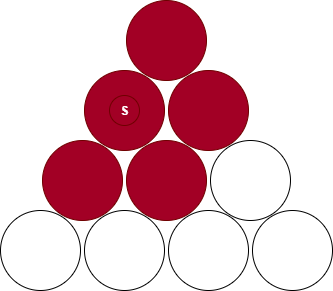

The diagram above was exported from draw.io. Its source (the exported page's mxGraphModel, read from the mxfile embedded in the PNG):
<mxGraphModel dx="832" dy="804" grid="1" gridSize="10" guides="1" tooltips="1" connect="1" arrows="1" fold="1" page="1" pageScale="1" pageWidth="850" pageHeight="1100" math="0" shadow="0">
  <root>
    <mxCell id="0" />
    <mxCell id="1" parent="0" />
    <mxCell id="2" value="" style="ellipse;whiteSpace=wrap;html=1;aspect=fixed;" vertex="1" parent="1">
      <mxGeometry x="259" y="420" width="80" height="80" as="geometry" />
    </mxCell>
    <mxCell id="3" value="" style="ellipse;whiteSpace=wrap;html=1;aspect=fixed;" vertex="1" parent="1">
      <mxGeometry x="343" y="420" width="80" height="80" as="geometry" />
    </mxCell>
    <mxCell id="4" value="" style="ellipse;whiteSpace=wrap;html=1;aspect=fixed;" vertex="1" parent="1">
      <mxGeometry x="427" y="420" width="80" height="80" as="geometry" />
    </mxCell>
    <mxCell id="5" value="" style="ellipse;whiteSpace=wrap;html=1;aspect=fixed;" vertex="1" parent="1">
      <mxGeometry x="511" y="420" width="80" height="80" as="geometry" />
    </mxCell>
    <mxCell id="6" value="" style="ellipse;whiteSpace=wrap;html=1;aspect=fixed;fillColor=#a20025;fontColor=#ffffff;strokeColor=#6F0000;" vertex="1" parent="1">
      <mxGeometry x="301" y="350" width="80" height="80" as="geometry" />
    </mxCell>
    <mxCell id="7" value="" style="ellipse;whiteSpace=wrap;html=1;aspect=fixed;fillColor=#a20025;fontColor=#ffffff;strokeColor=#6F0000;" vertex="1" parent="1">
      <mxGeometry x="385" y="350" width="80" height="80" as="geometry" />
    </mxCell>
    <mxCell id="8" value="" style="ellipse;whiteSpace=wrap;html=1;aspect=fixed;" vertex="1" parent="1">
      <mxGeometry x="469" y="350" width="80" height="80" as="geometry" />
    </mxCell>
    <mxCell id="9" value="" style="ellipse;whiteSpace=wrap;html=1;aspect=fixed;fillColor=#a20025;fontColor=#ffffff;strokeColor=#6F0000;" vertex="1" parent="1">
      <mxGeometry x="343" y="280" width="80" height="80" as="geometry" />
    </mxCell>
    <mxCell id="10" value="" style="ellipse;whiteSpace=wrap;html=1;aspect=fixed;fillColor=#a20025;fontColor=#ffffff;strokeColor=#6F0000;" vertex="1" parent="1">
      <mxGeometry x="427" y="280" width="80" height="80" as="geometry" />
    </mxCell>
    <mxCell id="11" value="" style="ellipse;whiteSpace=wrap;html=1;aspect=fixed;fillColor=#a20025;fontColor=#ffffff;strokeColor=#6F0000;" vertex="1" parent="1">
      <mxGeometry x="385" y="210" width="80" height="80" as="geometry" />
    </mxCell>
    <mxCell id="12" value="&lt;b&gt;S&lt;/b&gt;" style="ellipse;whiteSpace=wrap;html=1;aspect=fixed;fillColor=light-dark(#A20025,#FF0000);fontColor=#ffffff;strokeColor=#6F0000;" vertex="1" parent="1">
      <mxGeometry x="368" y="305" width="30" height="30" as="geometry" />
    </mxCell>
  </root>
</mxGraphModel>